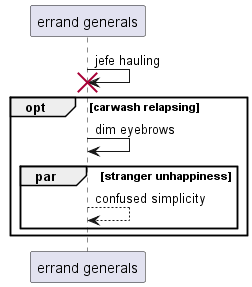

The diagram above was rendered by PlantUML. Its source (embedded in the PNG):
@startuml
participant "errand generals" as 0
0 -> 0!! : jefe hauling
opt carwash relapsing
0 -> 0: dim eyebrows
par stranger unhappiness
0 --> 0: confused simplicity
end
end
@enduml